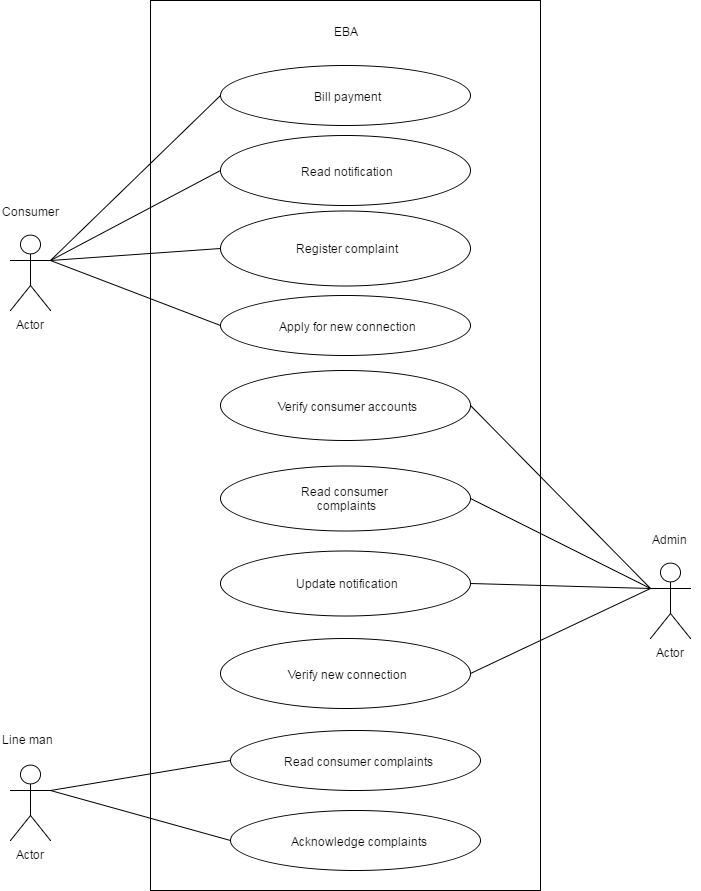

The diagram above was exported from draw.io. Its source (the exported page's mxGraphModel, read from the mxfile embedded in the PNG):
<mxGraphModel dx="1024" dy="1930" grid="1" gridSize="10" guides="1" tooltips="1" connect="1" arrows="1" fold="1" page="1" pageScale="1" pageWidth="850" pageHeight="1400" background="#ffffff" math="0" shadow="0">
  <root>
    <mxCell id="0" />
    <mxCell id="1" parent="0" />
    <mxCell id="4ea802d0310ae2f4-1" value="" style="whiteSpace=wrap;html=1;" vertex="1" parent="1">
      <mxGeometry x="180" y="-900" width="390" height="890" as="geometry" />
    </mxCell>
    <mxCell id="4ea802d0310ae2f4-23" value="Bill payment" style="ellipse;whiteSpace=wrap;html=1;" vertex="1" parent="1">
      <mxGeometry x="250" y="-835" width="250" height="60" as="geometry" />
    </mxCell>
    <mxCell id="4ea802d0310ae2f4-24" value="Read notification" style="ellipse;whiteSpace=wrap;html=1;" vertex="1" parent="1">
      <mxGeometry x="250" y="-765" width="250" height="70" as="geometry" />
    </mxCell>
    <mxCell id="4ea802d0310ae2f4-25" value="Register complaint" style="ellipse;whiteSpace=wrap;html=1;" vertex="1" parent="1">
      <mxGeometry x="250" y="-690" width="250" height="75" as="geometry" />
    </mxCell>
    <mxCell id="4ea802d0310ae2f4-26" value="Apply for new connection" style="ellipse;whiteSpace=wrap;html=1;" vertex="1" parent="1">
      <mxGeometry x="250" y="-605" width="250" height="60" as="geometry" />
    </mxCell>
    <mxCell id="4ea802d0310ae2f4-27" value="Acknowledge complaints" style="ellipse;whiteSpace=wrap;html=1;" vertex="1" parent="1">
      <mxGeometry x="260" y="-90" width="250" height="60" as="geometry" />
    </mxCell>
    <mxCell id="4ea802d0310ae2f4-28" value="Verify new connection" style="ellipse;whiteSpace=wrap;html=1;" vertex="1" parent="1">
      <mxGeometry x="250" y="-262" width="250" height="70" as="geometry" />
    </mxCell>
    <mxCell id="4ea802d0310ae2f4-29" value="Read consumer&amp;nbsp;&lt;div&gt;complaints&lt;/div&gt;" style="ellipse;whiteSpace=wrap;html=1;" vertex="1" parent="1">
      <mxGeometry x="250" y="-435" width="250" height="65" as="geometry" />
    </mxCell>
    <mxCell id="4ea802d0310ae2f4-30" value="Verify consumer accounts" style="ellipse;whiteSpace=wrap;html=1;" vertex="1" parent="1">
      <mxGeometry x="250" y="-530" width="250" height="70" as="geometry" />
    </mxCell>
    <mxCell id="4ea802d0310ae2f4-31" value="Update notification" style="ellipse;whiteSpace=wrap;html=1;" vertex="1" parent="1">
      <mxGeometry x="250" y="-350" width="250" height="65" as="geometry" />
    </mxCell>
    <mxCell id="4ea802d0310ae2f4-32" value="Read consumer complaints" style="ellipse;whiteSpace=wrap;html=1;" vertex="1" parent="1">
      <mxGeometry x="260" y="-170" width="250" height="60" as="geometry" />
    </mxCell>
    <mxCell id="4ea802d0310ae2f4-33" value="Actor" style="shape=umlActor;verticalLabelPosition=bottom;labelBackgroundColor=#ffffff;verticalAlign=top;html=1;" vertex="1" parent="1">
      <mxGeometry x="40" y="-665" width="40" height="75" as="geometry" />
    </mxCell>
    <mxCell id="4ea802d0310ae2f4-34" value="Consumer" style="text;html=1;strokeColor=none;fillColor=none;align=center;verticalAlign=middle;whiteSpace=wrap;" vertex="1" parent="1">
      <mxGeometry x="40" y="-700" width="40" height="20" as="geometry" />
    </mxCell>
    <object label="Actor" placeholders="1" id="4ea802d0310ae2f4-35">
      <mxCell style="shape=umlActor;verticalLabelPosition=bottom;labelBackgroundColor=#ffffff;verticalAlign=top;html=1;" vertex="1" parent="1">
        <mxGeometry x="40" y="-135" width="40" height="75" as="geometry" />
      </mxCell>
    </object>
    <mxCell id="4ea802d0310ae2f4-36" value="Line man" style="text;html=1;resizable=0;points=[];autosize=1;align=left;verticalAlign=top;spacingTop=-4;" vertex="1" parent="1">
      <mxGeometry x="30" y="-170" width="60" height="20" as="geometry" />
    </mxCell>
    <mxCell id="4ea802d0310ae2f4-38" value="Admin" style="text;html=1;resizable=0;points=[];autosize=1;align=left;verticalAlign=top;spacingTop=-4;" vertex="1" parent="1">
      <mxGeometry x="680" y="-370" width="50" height="20" as="geometry" />
    </mxCell>
    <mxCell id="4ea802d0310ae2f4-37" value="Actor" style="shape=umlActor;verticalLabelPosition=bottom;labelBackgroundColor=#ffffff;verticalAlign=top;html=1;" vertex="1" parent="1">
      <mxGeometry x="680" y="-337" width="40" height="75" as="geometry" />
    </mxCell>
    <mxCell id="222a407ea898e9ca-3" value="" style="endArrow=none;html=1;entryX=0;entryY=0.5;" edge="1" parent="1" target="4ea802d0310ae2f4-23">
      <mxGeometry width="50" height="50" relative="1" as="geometry">
        <mxPoint x="80" y="-640" as="sourcePoint" />
        <mxPoint x="180" y="-730" as="targetPoint" />
      </mxGeometry>
    </mxCell>
    <mxCell id="222a407ea898e9ca-4" value="" style="endArrow=none;html=1;entryX=0;entryY=0.5;exitX=1;exitY=0.3333333333333333;exitPerimeter=0;" edge="1" parent="1" source="4ea802d0310ae2f4-33" target="4ea802d0310ae2f4-24">
      <mxGeometry x="90" y="-795" width="50" height="50" as="geometry">
        <mxPoint x="90" y="-630" as="sourcePoint" />
        <mxPoint x="260" y="-795" as="targetPoint" />
      </mxGeometry>
    </mxCell>
    <mxCell id="222a407ea898e9ca-5" value="" style="endArrow=none;html=1;entryX=0;entryY=0.5;" edge="1" parent="1" target="4ea802d0310ae2f4-25">
      <mxGeometry x="100" y="-785" width="50" height="50" as="geometry">
        <mxPoint x="80" y="-640" as="sourcePoint" />
        <mxPoint x="270" y="-785" as="targetPoint" />
      </mxGeometry>
    </mxCell>
    <mxCell id="222a407ea898e9ca-6" value="" style="endArrow=none;html=1;entryX=0;entryY=0.5;exitX=1;exitY=0.3333333333333333;exitPerimeter=0;" edge="1" parent="1" source="4ea802d0310ae2f4-33" target="4ea802d0310ae2f4-26">
      <mxGeometry x="110" y="-775" width="50" height="50" as="geometry">
        <mxPoint x="110" y="-610" as="sourcePoint" />
        <mxPoint x="280" y="-775" as="targetPoint" />
      </mxGeometry>
    </mxCell>
    <mxCell id="222a407ea898e9ca-7" value="" style="endArrow=none;html=1;entryX=1;entryY=0.5;" edge="1" parent="1" target="4ea802d0310ae2f4-30">
      <mxGeometry x="120" y="-765" width="50" height="50" as="geometry">
        <mxPoint x="680" y="-312" as="sourcePoint" />
        <mxPoint x="290" y="-765" as="targetPoint" />
      </mxGeometry>
    </mxCell>
    <mxCell id="222a407ea898e9ca-8" value="" style="endArrow=none;html=1;entryX=1;entryY=0.5;exitX=0;exitY=0.3333333333333333;exitPerimeter=0;" edge="1" parent="1" source="4ea802d0310ae2f4-37" target="4ea802d0310ae2f4-29">
      <mxGeometry x="130" y="-755" width="50" height="50" as="geometry">
        <mxPoint x="680" y="-310" as="sourcePoint" />
        <mxPoint x="510" y="-485" as="targetPoint" />
      </mxGeometry>
    </mxCell>
    <mxCell id="222a407ea898e9ca-9" value="" style="endArrow=none;html=1;entryX=1;entryY=0.5;exitX=0;exitY=0.3333333333333333;exitPerimeter=0;" edge="1" parent="1" source="4ea802d0310ae2f4-37" target="4ea802d0310ae2f4-31">
      <mxGeometry x="140" y="-745" width="50" height="50" as="geometry">
        <mxPoint x="680" y="-310" as="sourcePoint" />
        <mxPoint x="520" y="-475" as="targetPoint" />
      </mxGeometry>
    </mxCell>
    <mxCell id="222a407ea898e9ca-10" value="" style="endArrow=none;html=1;entryX=1;entryY=0.5;exitX=0;exitY=0.3333333333333333;exitPerimeter=0;" edge="1" parent="1" source="4ea802d0310ae2f4-37" target="4ea802d0310ae2f4-28">
      <mxGeometry x="150" y="-735" width="50" height="50" as="geometry">
        <mxPoint x="680" y="-310" as="sourcePoint" />
        <mxPoint x="530" y="-465" as="targetPoint" />
      </mxGeometry>
    </mxCell>
    <mxCell id="222a407ea898e9ca-11" value="" style="endArrow=none;html=1;entryX=1;entryY=0.3333333333333333;exitX=0;exitY=0.5;entryPerimeter=0;" edge="1" parent="1" source="4ea802d0310ae2f4-32" target="4ea802d0310ae2f4-35">
      <mxGeometry x="160" y="-725" width="50" height="50" as="geometry">
        <mxPoint x="690" y="-302" as="sourcePoint" />
        <mxPoint x="510" y="-217" as="targetPoint" />
      </mxGeometry>
    </mxCell>
    <mxCell id="222a407ea898e9ca-12" value="" style="endArrow=none;html=1;entryX=1;entryY=0.3333333333333333;exitX=0;exitY=0.5;entryPerimeter=0;" edge="1" parent="1" source="4ea802d0310ae2f4-27" target="4ea802d0310ae2f4-35">
      <mxGeometry x="170" y="-715" width="50" height="50" as="geometry">
        <mxPoint x="270" y="-130" as="sourcePoint" />
        <mxPoint x="90" y="-100" as="targetPoint" />
      </mxGeometry>
    </mxCell>
    <mxCell id="222a407ea898e9ca-14" value="EBA" style="text;html=1;strokeColor=none;fillColor=none;align=center;verticalAlign=middle;whiteSpace=wrap;" vertex="1" parent="1">
      <mxGeometry x="355" y="-880" width="40" height="20" as="geometry" />
    </mxCell>
  </root>
</mxGraphModel>